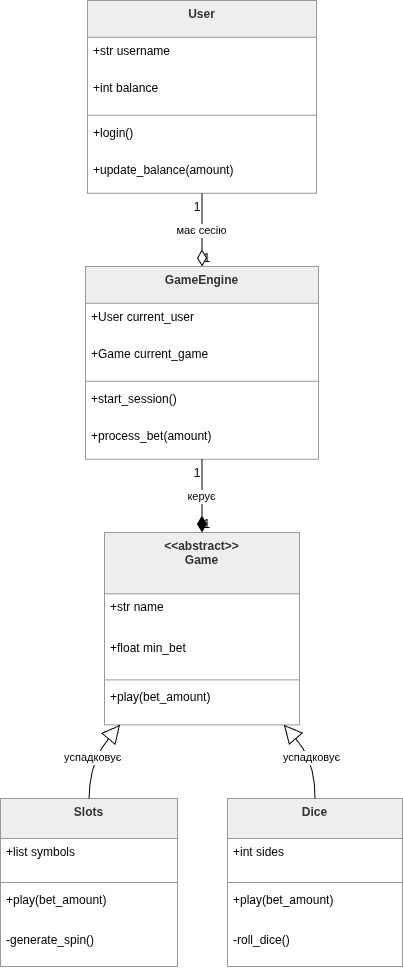

The diagram above was exported from draw.io. Its source (the exported page's mxGraphModel, read from the mxfile embedded in the PNG):
<mxGraphModel dx="1414" dy="825" grid="1" gridSize="10" guides="1" tooltips="1" connect="1" arrows="1" fold="1" page="1" pageScale="1" pageWidth="827" pageHeight="1169" math="0" shadow="0">
  <root>
    <mxCell id="0" />
    <mxCell id="1" parent="0" />
    <mxCell id="7fXaETRKPkWd3-VN4iCr-19" parent="1" style="swimlane;fontStyle=1;align=center;verticalAlign=top;childLayout=stackLayout;horizontal=1;startSize=36.8;horizontalStack=0;resizeParent=1;resizeParentMax=0;resizeLast=0;collapsible=0;marginBottom=0;fillColor=light-dark(#eeeeee,#1f2020);strokeColor=light-dark(#999999,#cccccc);fontColor=light-dark(#333333,#cccccc);" value="User" vertex="1">
      <mxGeometry height="192.8" width="229" x="107" y="20" as="geometry" />
    </mxCell>
    <mxCell id="7fXaETRKPkWd3-VN4iCr-20" parent="7fXaETRKPkWd3-VN4iCr-19" style="text;strokeColor=none;fillColor=none;align=left;verticalAlign=top;spacingLeft=4;spacingRight=4;overflow=hidden;rotatable=0;points=[[0,0.5],[1,0.5]];portConstraint=eastwest;" value="+str username" vertex="1">
      <mxGeometry height="37" width="229" y="36.8" as="geometry" />
    </mxCell>
    <mxCell id="7fXaETRKPkWd3-VN4iCr-21" parent="7fXaETRKPkWd3-VN4iCr-19" style="text;strokeColor=none;fillColor=none;align=left;verticalAlign=top;spacingLeft=4;spacingRight=4;overflow=hidden;rotatable=0;points=[[0,0.5],[1,0.5]];portConstraint=eastwest;" value="+int balance" vertex="1">
      <mxGeometry height="37" width="229" y="73.8" as="geometry" />
    </mxCell>
    <mxCell id="7fXaETRKPkWd3-VN4iCr-22" parent="7fXaETRKPkWd3-VN4iCr-19" style="line;strokeWidth=1;fillColor=none;align=left;verticalAlign=middle;spacingTop=-1;spacingLeft=3;spacingRight=3;rotatable=0;labelPosition=right;points=[];portConstraint=eastwest;strokeColor=inherit;" vertex="1">
      <mxGeometry height="8" width="229" y="110.8" as="geometry" />
    </mxCell>
    <mxCell id="7fXaETRKPkWd3-VN4iCr-23" parent="7fXaETRKPkWd3-VN4iCr-19" style="text;strokeColor=none;fillColor=none;align=left;verticalAlign=top;spacingLeft=4;spacingRight=4;overflow=hidden;rotatable=0;points=[[0,0.5],[1,0.5]];portConstraint=eastwest;" value="+login()" vertex="1">
      <mxGeometry height="37" width="229" y="118.8" as="geometry" />
    </mxCell>
    <mxCell id="7fXaETRKPkWd3-VN4iCr-24" parent="7fXaETRKPkWd3-VN4iCr-19" style="text;strokeColor=none;fillColor=none;align=left;verticalAlign=top;spacingLeft=4;spacingRight=4;overflow=hidden;rotatable=0;points=[[0,0.5],[1,0.5]];portConstraint=eastwest;" value="+update_balance(amount)" vertex="1">
      <mxGeometry height="37" width="229" y="155.8" as="geometry" />
    </mxCell>
    <mxCell id="7fXaETRKPkWd3-VN4iCr-25" parent="1" style="swimlane;fontStyle=1;align=center;verticalAlign=top;childLayout=stackLayout;horizontal=1;startSize=61.33333333333333;horizontalStack=0;resizeParent=1;resizeParentMax=0;resizeLast=0;collapsible=0;marginBottom=0;fillColor=light-dark(#eeeeee,#1f2020);strokeColor=light-dark(#999999,#cccccc);fontColor=light-dark(#333333,#cccccc);" value="&lt;&lt;abstract&gt;&gt;&#10;Game" vertex="1">
      <mxGeometry height="192.33333333333331" width="195" x="124" y="552" as="geometry" />
    </mxCell>
    <mxCell id="7fXaETRKPkWd3-VN4iCr-26" parent="7fXaETRKPkWd3-VN4iCr-25" style="text;strokeColor=none;fillColor=none;align=left;verticalAlign=top;spacingLeft=4;spacingRight=4;overflow=hidden;rotatable=0;points=[[0,0.5],[1,0.5]];portConstraint=eastwest;" value="+str name" vertex="1">
      <mxGeometry height="41" width="195" y="61.33333333333333" as="geometry" />
    </mxCell>
    <mxCell id="7fXaETRKPkWd3-VN4iCr-27" parent="7fXaETRKPkWd3-VN4iCr-25" style="text;strokeColor=none;fillColor=none;align=left;verticalAlign=top;spacingLeft=4;spacingRight=4;overflow=hidden;rotatable=0;points=[[0,0.5],[1,0.5]];portConstraint=eastwest;" value="+float min_bet" vertex="1">
      <mxGeometry height="41" width="195" y="102.33333333333333" as="geometry" />
    </mxCell>
    <mxCell id="7fXaETRKPkWd3-VN4iCr-28" parent="7fXaETRKPkWd3-VN4iCr-25" style="line;strokeWidth=1;fillColor=none;align=left;verticalAlign=middle;spacingTop=-1;spacingLeft=3;spacingRight=3;rotatable=0;labelPosition=right;points=[];portConstraint=eastwest;strokeColor=inherit;" vertex="1">
      <mxGeometry height="8" width="195" y="143.33333333333331" as="geometry" />
    </mxCell>
    <mxCell id="7fXaETRKPkWd3-VN4iCr-29" parent="7fXaETRKPkWd3-VN4iCr-25" style="text;strokeColor=none;fillColor=none;align=left;verticalAlign=top;spacingLeft=4;spacingRight=4;overflow=hidden;rotatable=0;points=[[0,0.5],[1,0.5]];portConstraint=eastwest;" value="+play(bet_amount)" vertex="1">
      <mxGeometry height="41" width="195" y="151.33333333333331" as="geometry" />
    </mxCell>
    <mxCell id="7fXaETRKPkWd3-VN4iCr-30" parent="1" style="swimlane;fontStyle=1;align=center;verticalAlign=top;childLayout=stackLayout;horizontal=1;startSize=40;horizontalStack=0;resizeParent=1;resizeParentMax=0;resizeLast=0;collapsible=0;marginBottom=0;fillColor=light-dark(#eeeeee,#1f2020);strokeColor=light-dark(#999999,#cccccc);fontColor=light-dark(#333333,#cccccc);" value="Slots" vertex="1">
      <mxGeometry height="168" width="177" x="20" y="818" as="geometry" />
    </mxCell>
    <mxCell id="7fXaETRKPkWd3-VN4iCr-31" parent="7fXaETRKPkWd3-VN4iCr-30" style="text;strokeColor=none;fillColor=none;align=left;verticalAlign=top;spacingLeft=4;spacingRight=4;overflow=hidden;rotatable=0;points=[[0,0.5],[1,0.5]];portConstraint=eastwest;" value="+list symbols" vertex="1">
      <mxGeometry height="40" width="177" y="40" as="geometry" />
    </mxCell>
    <mxCell id="7fXaETRKPkWd3-VN4iCr-32" parent="7fXaETRKPkWd3-VN4iCr-30" style="line;strokeWidth=1;fillColor=none;align=left;verticalAlign=middle;spacingTop=-1;spacingLeft=3;spacingRight=3;rotatable=0;labelPosition=right;points=[];portConstraint=eastwest;strokeColor=inherit;" vertex="1">
      <mxGeometry height="8" width="177" y="80" as="geometry" />
    </mxCell>
    <mxCell id="7fXaETRKPkWd3-VN4iCr-33" parent="7fXaETRKPkWd3-VN4iCr-30" style="text;strokeColor=none;fillColor=none;align=left;verticalAlign=top;spacingLeft=4;spacingRight=4;overflow=hidden;rotatable=0;points=[[0,0.5],[1,0.5]];portConstraint=eastwest;" value="+play(bet_amount)" vertex="1">
      <mxGeometry height="40" width="177" y="88" as="geometry" />
    </mxCell>
    <mxCell id="7fXaETRKPkWd3-VN4iCr-34" parent="7fXaETRKPkWd3-VN4iCr-30" style="text;strokeColor=none;fillColor=none;align=left;verticalAlign=top;spacingLeft=4;spacingRight=4;overflow=hidden;rotatable=0;points=[[0,0.5],[1,0.5]];portConstraint=eastwest;" value="-generate_spin()" vertex="1">
      <mxGeometry height="40" width="177" y="128" as="geometry" />
    </mxCell>
    <mxCell id="7fXaETRKPkWd3-VN4iCr-35" parent="1" style="swimlane;fontStyle=1;align=center;verticalAlign=top;childLayout=stackLayout;horizontal=1;startSize=40;horizontalStack=0;resizeParent=1;resizeParentMax=0;resizeLast=0;collapsible=0;marginBottom=0;fillColor=light-dark(#eeeeee,#1f2020);strokeColor=light-dark(#999999,#cccccc);fontColor=light-dark(#333333,#cccccc);" value="Dice" vertex="1">
      <mxGeometry height="168" width="175" x="247" y="818" as="geometry" />
    </mxCell>
    <mxCell id="7fXaETRKPkWd3-VN4iCr-36" parent="7fXaETRKPkWd3-VN4iCr-35" style="text;strokeColor=none;fillColor=none;align=left;verticalAlign=top;spacingLeft=4;spacingRight=4;overflow=hidden;rotatable=0;points=[[0,0.5],[1,0.5]];portConstraint=eastwest;" value="+int sides" vertex="1">
      <mxGeometry height="40" width="175" y="40" as="geometry" />
    </mxCell>
    <mxCell id="7fXaETRKPkWd3-VN4iCr-37" parent="7fXaETRKPkWd3-VN4iCr-35" style="line;strokeWidth=1;fillColor=none;align=left;verticalAlign=middle;spacingTop=-1;spacingLeft=3;spacingRight=3;rotatable=0;labelPosition=right;points=[];portConstraint=eastwest;strokeColor=inherit;" vertex="1">
      <mxGeometry height="8" width="175" y="80" as="geometry" />
    </mxCell>
    <mxCell id="7fXaETRKPkWd3-VN4iCr-38" parent="7fXaETRKPkWd3-VN4iCr-35" style="text;strokeColor=none;fillColor=none;align=left;verticalAlign=top;spacingLeft=4;spacingRight=4;overflow=hidden;rotatable=0;points=[[0,0.5],[1,0.5]];portConstraint=eastwest;" value="+play(bet_amount)" vertex="1">
      <mxGeometry height="40" width="175" y="88" as="geometry" />
    </mxCell>
    <mxCell id="7fXaETRKPkWd3-VN4iCr-39" parent="7fXaETRKPkWd3-VN4iCr-35" style="text;strokeColor=none;fillColor=none;align=left;verticalAlign=top;spacingLeft=4;spacingRight=4;overflow=hidden;rotatable=0;points=[[0,0.5],[1,0.5]];portConstraint=eastwest;" value="-roll_dice()" vertex="1">
      <mxGeometry height="40" width="175" y="128" as="geometry" />
    </mxCell>
    <mxCell id="7fXaETRKPkWd3-VN4iCr-40" parent="1" style="swimlane;fontStyle=1;align=center;verticalAlign=top;childLayout=stackLayout;horizontal=1;startSize=36.8;horizontalStack=0;resizeParent=1;resizeParentMax=0;resizeLast=0;collapsible=0;marginBottom=0;fillColor=light-dark(#eeeeee,#1f2020);strokeColor=light-dark(#999999,#cccccc);fontColor=light-dark(#333333,#cccccc);" value="GameEngine" vertex="1">
      <mxGeometry height="192.8" width="233" x="105" y="286" as="geometry" />
    </mxCell>
    <mxCell id="7fXaETRKPkWd3-VN4iCr-41" parent="7fXaETRKPkWd3-VN4iCr-40" style="text;strokeColor=none;fillColor=none;align=left;verticalAlign=top;spacingLeft=4;spacingRight=4;overflow=hidden;rotatable=0;points=[[0,0.5],[1,0.5]];portConstraint=eastwest;" value="+User current_user" vertex="1">
      <mxGeometry height="37" width="233" y="36.8" as="geometry" />
    </mxCell>
    <mxCell id="7fXaETRKPkWd3-VN4iCr-42" parent="7fXaETRKPkWd3-VN4iCr-40" style="text;strokeColor=none;fillColor=none;align=left;verticalAlign=top;spacingLeft=4;spacingRight=4;overflow=hidden;rotatable=0;points=[[0,0.5],[1,0.5]];portConstraint=eastwest;" value="+Game current_game" vertex="1">
      <mxGeometry height="37" width="233" y="73.8" as="geometry" />
    </mxCell>
    <mxCell id="7fXaETRKPkWd3-VN4iCr-43" parent="7fXaETRKPkWd3-VN4iCr-40" style="line;strokeWidth=1;fillColor=none;align=left;verticalAlign=middle;spacingTop=-1;spacingLeft=3;spacingRight=3;rotatable=0;labelPosition=right;points=[];portConstraint=eastwest;strokeColor=inherit;" vertex="1">
      <mxGeometry height="8" width="233" y="110.8" as="geometry" />
    </mxCell>
    <mxCell id="7fXaETRKPkWd3-VN4iCr-44" parent="7fXaETRKPkWd3-VN4iCr-40" style="text;strokeColor=none;fillColor=none;align=left;verticalAlign=top;spacingLeft=4;spacingRight=4;overflow=hidden;rotatable=0;points=[[0,0.5],[1,0.5]];portConstraint=eastwest;" value="+start_session()" vertex="1">
      <mxGeometry height="37" width="233" y="118.8" as="geometry" />
    </mxCell>
    <mxCell id="7fXaETRKPkWd3-VN4iCr-45" parent="7fXaETRKPkWd3-VN4iCr-40" style="text;strokeColor=none;fillColor=none;align=left;verticalAlign=top;spacingLeft=4;spacingRight=4;overflow=hidden;rotatable=0;points=[[0,0.5],[1,0.5]];portConstraint=eastwest;" value="+process_bet(amount)" vertex="1">
      <mxGeometry height="37" width="233" y="155.8" as="geometry" />
    </mxCell>
    <mxCell id="7fXaETRKPkWd3-VN4iCr-46" edge="1" parent="1" source="7fXaETRKPkWd3-VN4iCr-19" style="curved=1;startArrow=none;endArrow=diamondThin;endSize=14;endFill=0;exitX=0.5;exitY=1;entryX=0.5;entryY=0;rounded=0;" target="7fXaETRKPkWd3-VN4iCr-40" value="має сесію">
      <mxGeometry relative="1" as="geometry">
        <Array as="points" />
      </mxGeometry>
    </mxCell>
    <mxCell id="7fXaETRKPkWd3-VN4iCr-47" parent="7fXaETRKPkWd3-VN4iCr-46" style="edgeLabel;resizable=0;labelBackgroundColor=none;fontSize=12;align=right;verticalAlign=top;" value="1" vertex="1">
      <mxGeometry relative="1" x="-1" as="geometry" />
    </mxCell>
    <mxCell id="7fXaETRKPkWd3-VN4iCr-48" parent="7fXaETRKPkWd3-VN4iCr-46" style="edgeLabel;resizable=0;labelBackgroundColor=none;fontSize=12;align=left;verticalAlign=bottom;" value="1" vertex="1">
      <mxGeometry relative="1" x="1" as="geometry" />
    </mxCell>
    <mxCell id="7fXaETRKPkWd3-VN4iCr-49" edge="1" parent="1" source="7fXaETRKPkWd3-VN4iCr-40" style="curved=1;startArrow=none;endArrow=diamondThin;endSize=14;endFill=1;exitX=0.5;exitY=1;entryX=0.5;entryY=0;rounded=0;" target="7fXaETRKPkWd3-VN4iCr-25" value="керує">
      <mxGeometry relative="1" as="geometry">
        <Array as="points" />
      </mxGeometry>
    </mxCell>
    <mxCell id="7fXaETRKPkWd3-VN4iCr-50" parent="7fXaETRKPkWd3-VN4iCr-49" style="edgeLabel;resizable=0;labelBackgroundColor=none;fontSize=12;align=right;verticalAlign=top;" value="1" vertex="1">
      <mxGeometry relative="1" x="-1" as="geometry" />
    </mxCell>
    <mxCell id="7fXaETRKPkWd3-VN4iCr-51" parent="7fXaETRKPkWd3-VN4iCr-49" style="edgeLabel;resizable=0;labelBackgroundColor=none;fontSize=12;align=left;verticalAlign=bottom;" value="1" vertex="1">
      <mxGeometry relative="1" x="1" as="geometry" />
    </mxCell>
    <mxCell id="7fXaETRKPkWd3-VN4iCr-52" edge="1" parent="1" source="7fXaETRKPkWd3-VN4iCr-25" style="curved=1;startArrow=block;startSize=16;startFill=0;endArrow=none;exitX=0.08;exitY=1;entryX=0.5;entryY=0;rounded=0;" target="7fXaETRKPkWd3-VN4iCr-30" value="успадковує">
      <mxGeometry relative="1" as="geometry">
        <Array as="points">
          <mxPoint x="109" y="781" />
        </Array>
      </mxGeometry>
    </mxCell>
    <mxCell id="7fXaETRKPkWd3-VN4iCr-53" edge="1" parent="1" source="7fXaETRKPkWd3-VN4iCr-25" style="curved=1;startArrow=block;startSize=16;startFill=0;endArrow=none;exitX=0.92;exitY=1;entryX=0.5;entryY=0;rounded=0;" target="7fXaETRKPkWd3-VN4iCr-35" value="успадковує">
      <mxGeometry relative="1" as="geometry">
        <Array as="points">
          <mxPoint x="335" y="781" />
        </Array>
      </mxGeometry>
    </mxCell>
  </root>
</mxGraphModel>